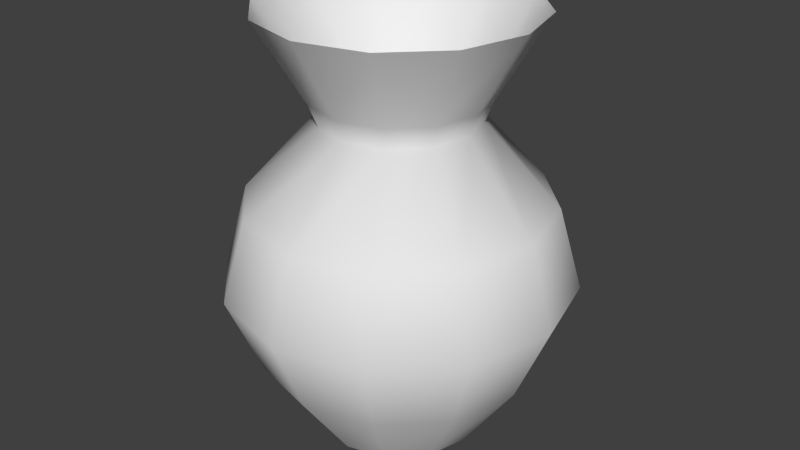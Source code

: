 # Source: poison.blend  (saved by Blender 2.72.0; exported with 4.5.12 LTS)
import bpy
from mathutils import Matrix  # noqa: F401  (used for matrix-valued properties, if any)

bpy.ops.wm.read_factory_settings(use_empty=True)
scene = bpy.context.scene
scene.name = 'Scene'

# ---- collections
col_collection_1 = bpy.data.collections.new('Collection 1'); scene.collection.children.link(col_collection_1)

# ---- materials (node trees are filled in below, after node groups)
mat_material = bpy.data.materials.new('Material')
mat_material.alpha_threshold = 0.0
mat_material.use_transparent_shadow = False
mat_material.roughness = 0.5

# ---- material node trees

# ---- world
world_world = bpy.data.worlds.new('World'); scene.world = world_world
world_world.color = (0.05088, 0.05088, 0.05088)
world_world.use_sun_shadow = False
world_world.sun_shadow_jitter_overblur = 0.0
world_world.cycles.sampling_method = 'MANUAL'
world_world.cycles.sample_map_resolution = 256

# ---- meshes
me_circle = bpy.data.meshes.new('Circle')
me_circle.from_pydata([(-2.572e-09, 0.2, 0.02089), (-0.1, 0.1732, 0.02089), (-0.1732, 0.1, 0.02089), (-0.2, 7.578e-09, 0.02089), (-0.1732, -0.1, 0.02089), (-0.1, -0.1732, 0.02089), (-3.277e-08, -0.2, 0.02089), (0.1, -0.1732, 0.02089), (0.1732, -0.1, 0.02089), (0.2, -7.666e-08, 0.02089), (0.1732, 0.1, 0.02089), (0.1, 0.1732, 0.02089), (-4.767e-09, 0.3414, 0.2209), (-0.1707, 0.2957, 0.2209), (-0.2957, 0.1707, 0.2209), (-0.3414, 2.422e-08, 0.2209), (-0.2957, -0.1707, 0.2209), (-0.1707, -0.2957, 0.2209), (-5.632e-08, -0.3414, 0.2209), (0.1707, -0.2957, 0.2209), (0.2957, -0.1707, 0.2209), (0.3414, -1.196e-07, 0.2209), (0.2957, 0.1707, 0.2209), (0.1707, 0.2957, 0.2209), (-1.123e-08, 0.4269, 0.4209), (-0.2135, 0.3697, 0.4209), (-0.3697, 0.2135, 0.4209), (-0.4269, 3.492e-08, 0.4209), (-0.3697, -0.2135, 0.4209), (-0.2135, -0.3697, 0.4209), (-7.569e-08, -0.4269, 0.4209), (0.2135, -0.3697, 0.4209), (0.3697, -0.2135, 0.4209), (0.4269, -1.449e-07, 0.4209), (0.3697, 0.2135, 0.4209), (0.2135, 0.3697, 0.4209), (-1.123e-08, 0.3702, 0.6209), (-0.1851, 0.3206, 0.6209), (-0.3206, 0.1851, 0.6209), (-0.3702, 2.815e-08, 0.6209), (-0.3206, -0.1851, 0.6209), (-0.1851, -0.3206, 0.6209), (-6.713e-08, -0.3702, 0.6209), (0.1851, -0.3206, 0.6209), (0.3206, -0.1851, 0.6209), (0.3702, -1.278e-07, 0.6209), (0.3206, 0.1851, 0.6209), (0.1851, 0.3206, 0.6209), (-6.428e-09, 0.1905, 0.8209), (-0.09527, 0.165, 0.8209), (-0.165, 0.09527, 0.8209), (-0.1905, 7.948e-09, 0.8209), (-0.165, -0.09527, 0.8209), (-0.09527, -0.165, 0.8209), (-3.52e-08, -0.1905, 0.8209), (0.09527, -0.165, 0.8209), (0.165, -0.09528, 0.8209), (0.1905, -7.231e-08, 0.8209), (0.165, 0.09527, 0.8209), (0.09528, 0.165, 0.8209), (-6.925e-09, 0.2117, 0.8747), (-0.1059, 0.1834, 0.8747), (-0.1834, 0.1059, 0.8747), (-0.2117, 1.074e-08, 0.8747), (-0.1834, -0.1059, 0.8747), (-0.1059, -0.1834, 0.8747), (-3.889e-08, -0.2117, 0.8747), (0.1059, -0.1834, 0.8747), (0.1834, -0.1059, 0.8747), (0.2117, -7.843e-08, 0.8747), (0.1834, 0.1059, 0.8747), (0.1059, 0.1834, 0.8747), (-8.317e-09, 0.33, 1.075), (-0.165, 0.2858, 1.075), (-0.2858, 0.165, 1.075), (-0.33, 2.566e-08, 1.075), (-0.2858, -0.165, 1.075), (-0.165, -0.2858, 1.075), (-5.814e-08, -0.33, 1.075), (0.165, -0.2858, 1.075), (0.2858, -0.165, 1.075), (0.33, -1.133e-07, 1.075), (0.2858, 0.165, 1.075), (0.165, 0.2858, 1.075)], [], [(11, 0, 12, 23), (10, 11, 23, 22), (9, 10, 22, 21), (8, 9, 21, 20), (7, 8, 20, 19), (6, 7, 19, 18), (5, 6, 18, 17), (4, 5, 17, 16), (3, 4, 16, 15), (2, 3, 15, 14), (1, 2, 14, 13), (0, 1, 13, 12), (23, 12, 24, 35), (22, 23, 35, 34), (21, 22, 34, 33), (20, 21, 33, 32), (19, 20, 32, 31), (18, 19, 31, 30), (17, 18, 30, 29), (16, 17, 29, 28), (15, 16, 28, 27), (14, 15, 27, 26), (13, 14, 26, 25), (12, 13, 25, 24), (35, 24, 36, 47), (34, 35, 47, 46), (33, 34, 46, 45), (32, 33, 45, 44), (31, 32, 44, 43), (30, 31, 43, 42), (29, 30, 42, 41), (28, 29, 41, 40), (27, 28, 40, 39), (26, 27, 39, 38), (25, 26, 38, 37), (24, 25, 37, 36), (47, 36, 48, 59), (46, 47, 59, 58), (45, 46, 58, 57), (44, 45, 57, 56), (43, 44, 56, 55), (42, 43, 55, 54), (41, 42, 54, 53), (40, 41, 53, 52), (39, 40, 52, 51), (38, 39, 51, 50), (37, 38, 50, 49), (36, 37, 49, 48), (59, 48, 60, 71), (58, 59, 71, 70), (57, 58, 70, 69), (56, 57, 69, 68), (55, 56, 68, 67), (54, 55, 67, 66), (53, 54, 66, 65), (52, 53, 65, 64), (51, 52, 64, 63), (50, 51, 63, 62), (49, 50, 62, 61), (48, 49, 61, 60), (71, 60, 72, 83), (70, 71, 83, 82), (69, 70, 82, 81), (68, 69, 81, 80), (67, 68, 80, 79), (66, 67, 79, 78), (65, 66, 78, 77), (64, 65, 77, 76), (63, 64, 76, 75), (62, 63, 75, 74), (61, 62, 74, 73), (60, 61, 73, 72)])
me_circle.polygons.foreach_set('use_smooth', [True] * 72)
_uv = me_circle.uv_layers.new(name='UVMap')
_uv.uv.foreach_set('vector', [0.06481, 0.4559, 0.09818, 0.4234, 0.1893, 0.4861, 0.1324, 0.5417, 0.02764, 0.4764, 0.06481, 0.4559, 0.1324, 0.5417, 0.06892, 0.5766, 0.1473, 0.05611, 0.1489, 0.02639, 0.2567, 0.04016, 0.254, 0.09088, 0.1277, 0.0925, 0.1473, 0.05611, 0.254, 0.09088, 0.2205, 0.153, 0.09518, 0.1258, 0.1277, 0.0925, 0.2205, 0.153, 0.165, 0.2099, 0.05856, 0.1472, 0.09518, 0.1258, 0.165, 0.2099, 0.1025, 0.2463, 0.02764, 0.1508, 0.05856, 0.1472, 0.1025, 0.2463, 0.04969, 0.2525, 0.4371, 0.2276, 0.4005, 0.2062, 0.4444, 0.1071, 0.5069, 0.1435, 0.4696, 0.2609, 0.4371, 0.2276, 0.5069, 0.1435, 0.5624, 0.2004, 0.4893, 0.2973, 0.4696, 0.2609, 0.5624, 0.2004, 0.596, 0.2625, 0.4909, 0.327, 0.4893, 0.2973, 0.596, 0.2625, 0.5987, 0.3132, 0.09818, 0.4234, 0.1188, 0.3875, 0.2245, 0.4249, 0.1893, 0.4861, 0.1324, 0.5417, 0.1893, 0.4861, 0.2672, 0.5454, 0.196, 0.6148, 0.06892, 0.5766, 0.1324, 0.5417, 0.196, 0.6148, 0.1166, 0.6584, 0.254, 0.09088, 0.2567, 0.04016, 0.3452, 0.0692, 0.3419, 0.1326, 0.2205, 0.153, 0.254, 0.09088, 0.3419, 0.1326, 0.2999, 0.2103, 0.165, 0.2099, 0.2205, 0.153, 0.2999, 0.2103, 0.2305, 0.2815, 0.1025, 0.2463, 0.165, 0.2099, 0.2305, 0.2815, 0.1523, 0.327, 0.04969, 0.2525, 0.1025, 0.2463, 0.1523, 0.327, 0.08632, 0.3347, 0.5069, 0.1435, 0.4444, 0.1071, 0.4943, 0.02639, 0.5724, 0.07192, 0.5624, 0.2004, 0.5069, 0.1435, 0.5724, 0.07192, 0.6418, 0.1431, 0.596, 0.2625, 0.5624, 0.2004, 0.6418, 0.1431, 0.6838, 0.2208, 0.5987, 0.3132, 0.596, 0.2625, 0.6838, 0.2208, 0.6872, 0.2842, 0.1893, 0.4861, 0.2245, 0.4249, 0.3112, 0.4687, 0.2672, 0.5454, 0.196, 0.6148, 0.2672, 0.5454, 0.3112, 0.5956, 0.2495, 0.6558, 0.7424, 0.1106, 0.7726, 0.02639, 0.8578, 0.04405, 0.8316, 0.117, 0.7424, 0.2078, 0.7424, 0.1106, 0.8316, 0.117, 0.8316, 0.2013, 0.7726, 0.292, 0.7424, 0.2078, 0.8316, 0.2013, 0.8578, 0.2743, 0.2305, 0.2815, 0.2999, 0.2103, 0.3452, 0.2595, 0.2851, 0.3212, 0.4005, 0.4885, 0.4307, 0.4043, 0.5158, 0.4219, 0.4897, 0.4949, 0.4005, 0.5857, 0.4005, 0.4885, 0.4897, 0.4949, 0.4897, 0.5792, 0.4307, 0.6699, 0.4005, 0.5857, 0.4897, 0.5792, 0.5158, 0.6522, 0.6418, 0.1431, 0.5724, 0.07192, 0.627, 0.03222, 0.6872, 0.09391, 0.7033, 0.468, 0.7159, 0.3798, 0.803, 0.3814, 0.7921, 0.4579, 0.7229, 0.5633, 0.7033, 0.468, 0.7921, 0.4579, 0.8091, 0.5406, 0.7696, 0.6404, 0.7229, 0.5633, 0.8091, 0.5406, 0.8495, 0.6074, 0.9025, 0.6404, 0.8495, 0.6074, 0.9451, 0.5325, 0.9724, 0.5495, 0.8316, 0.117, 0.8578, 0.04405, 0.9666, 0.09992, 0.9532, 0.1375, 0.8316, 0.2013, 0.8316, 0.117, 0.9532, 0.1375, 0.9532, 0.1809, 0.8578, 0.2743, 0.8316, 0.2013, 0.9532, 0.1809, 0.9666, 0.2185, 0.5158, 0.4219, 0.5612, 0.3798, 0.648, 0.4561, 0.6247, 0.4778, 0.4897, 0.4949, 0.5158, 0.4219, 0.6247, 0.4778, 0.6112, 0.5154, 0.4897, 0.5792, 0.4897, 0.4949, 0.6112, 0.5154, 0.6112, 0.5588, 0.5158, 0.6522, 0.4897, 0.5792, 0.6112, 0.5588, 0.6247, 0.5963, 0.5612, 0.6944, 0.5158, 0.6522, 0.6247, 0.5963, 0.648, 0.618, 0.7921, 0.4579, 0.803, 0.3814, 0.9211, 0.4162, 0.9155, 0.4556, 0.8091, 0.5406, 0.7921, 0.4579, 0.9155, 0.4556, 0.9243, 0.4981, 0.8495, 0.6074, 0.8091, 0.5406, 0.9243, 0.4981, 0.9451, 0.5325, 0.5328, 0.8281, 0.5328, 0.8715, 0.5066, 0.8739, 0.5066, 0.8257, 0.5439, 0.7905, 0.5328, 0.8281, 0.5066, 0.8257, 0.5188, 0.7839, 0.8467, 0.8927, 0.8658, 0.9144, 0.8429, 0.9234, 0.8217, 0.8993, 0.8356, 0.8551, 0.8467, 0.8927, 0.8217, 0.8993, 0.8094, 0.8575, 0.8356, 0.8117, 0.8356, 0.8551, 0.8094, 0.8575, 0.8094, 0.8093, 0.8467, 0.7741, 0.8356, 0.8117, 0.8094, 0.8093, 0.8217, 0.7675, 0.8658, 0.7524, 0.8467, 0.7741, 0.8217, 0.7675, 0.8429, 0.7434, 0.1669, 0.8619, 0.1829, 0.8978, 0.159, 0.9074, 0.1412, 0.8675, 0.161, 0.8189, 0.1669, 0.8619, 0.1412, 0.8675, 0.1347, 0.8197, 0.1669, 0.7803, 0.161, 0.8189, 0.1347, 0.8197, 0.1412, 0.7768, 0.1829, 0.7564, 0.1669, 0.7803, 0.1412, 0.7768, 0.159, 0.7503, 0.5328, 0.8715, 0.5439, 0.9091, 0.5188, 0.9156, 0.5066, 0.8739, 0.5066, 0.8257, 0.5066, 0.8739, 0.4005, 0.8874, 0.4005, 0.8122, 0.5188, 0.7839, 0.5066, 0.8257, 0.4005, 0.8122, 0.4196, 0.7471, 0.8217, 0.8993, 0.8429, 0.9234, 0.7555, 0.9736, 0.7224, 0.936, 0.8094, 0.8575, 0.8217, 0.8993, 0.7224, 0.936, 0.7033, 0.871, 0.8094, 0.8093, 0.8094, 0.8575, 0.7033, 0.871, 0.7033, 0.7958, 0.8217, 0.7675, 0.8094, 0.8093, 0.7033, 0.7958, 0.7224, 0.7308, 0.8429, 0.7434, 0.8217, 0.7675, 0.7224, 0.7308, 0.7555, 0.6932, 0.1412, 0.8675, 0.159, 0.9074, 0.06552, 0.9561, 0.03779, 0.8939, 0.1347, 0.8197, 0.1412, 0.8675, 0.03779, 0.8939, 0.02764, 0.8194, 0.1412, 0.7768, 0.1347, 0.8197, 0.02764, 0.8194, 0.03779, 0.7526, 0.159, 0.7503, 0.1412, 0.7768, 0.03779, 0.7526, 0.06552, 0.7112, 0.5066, 0.8739, 0.5188, 0.9156, 0.4196, 0.9524, 0.4005, 0.8874])
me_circle.materials.append(mat_material)
me_circle.use_remesh_preserve_volume = False
me_circle.use_remesh_preserve_attributes = False
me_circle.use_mirror_vertex_groups = False
me_circle.update()

# ---- objects
ob_pot = bpy.data.objects.new('pot', me_circle)

# ---- transforms, parenting, visibility, modifiers, constraints
ob_pot.location = (0.0, 0.0, 0.0)
ob_pot.lineart.crease_threshold = 0.0

# ---- collection membership
col_collection_1.objects.link(ob_pot)

# ---- scene / render settings (as saved in the file)
scene.frame_start = 1; scene.frame_end = 250; scene.frame_set(1)
scene.render.engine = 'BLENDER_EEVEE_NEXT'
scene.render.resolution_percentage = 50
scene.render.dither_intensity = 0.0
scene.cycles.use_denoising = False
scene.cycles.samples = 10
scene.cycles.sampling_pattern = 'TABULATED_SOBOL'
scene.cycles.light_sampling_threshold = 0.0
scene.cycles.use_adaptive_sampling = False
scene.cycles.use_light_tree = False
scene.cycles.blur_glossy = 0.0
scene.cycles.pixel_filter_type = 'GAUSSIAN'
scene.cycles.sample_clamp_indirect = 0.0
scene.view_settings.view_transform = 'Standard'
bpy.context.view_layer.update()

# ---- added for rendering (the .blend has no active camera and no usable light): camera, sun
cam_auto = bpy.data.cameras.new('AutoCamera')
cam_auto.lens = 50.0
cam_auto.sensor_width = 36.0
cam_auto.clip_end = 1000.0
ob_auto_camera = bpy.data.objects.new('AutoCamera', cam_auto)
scene.collection.objects.link(ob_auto_camera)
ob_auto_camera.location = (1.48288, -1.77945, 1.73409)
ob_auto_camera.rotation_euler = (1.09748, -7.21219e-08, 0.694738)
scene.camera = ob_auto_camera
light_auto_sun = bpy.data.lights.new('AutoSun', 'SUN')
light_auto_sun.energy = 3.0
light_auto_sun.angle = 0.0523599
ob_auto_sun = bpy.data.objects.new('AutoSun', light_auto_sun)
scene.collection.objects.link(ob_auto_sun)
ob_auto_sun.rotation_euler = (0.872665, 0.174533, 0.523599)
bpy.context.view_layer.update()
